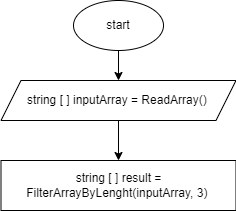

The diagram above was exported from draw.io. Its source (the exported page's mxGraphModel, read from the mxfile embedded in the PNG):
<mxGraphModel dx="791" dy="282" grid="1" gridSize="10" guides="1" tooltips="1" connect="1" arrows="1" fold="1" page="1" pageScale="1" pageWidth="850" pageHeight="1100" math="0" shadow="0">
  <root>
    <mxCell id="0" />
    <mxCell id="1" parent="0" />
    <mxCell id="4" value="" style="edgeStyle=none;html=1;" edge="1" parent="1" source="2" target="3">
      <mxGeometry relative="1" as="geometry" />
    </mxCell>
    <mxCell id="2" value="start" style="ellipse;whiteSpace=wrap;html=1;" vertex="1" parent="1">
      <mxGeometry x="170" y="40" width="90" height="50" as="geometry" />
    </mxCell>
    <mxCell id="6" value="" style="edgeStyle=none;html=1;" edge="1" parent="1" source="3" target="5">
      <mxGeometry relative="1" as="geometry" />
    </mxCell>
    <mxCell id="3" value="string [ ] inputArray = ReadArray()&amp;nbsp;" style="shape=parallelogram;perimeter=parallelogramPerimeter;whiteSpace=wrap;html=1;fixedSize=1;" vertex="1" parent="1">
      <mxGeometry x="97.5" y="120" width="235" height="40" as="geometry" />
    </mxCell>
    <mxCell id="5" value="string [ ] result = FilterArrayByLenght(inputArray, 3)&amp;nbsp;" style="whiteSpace=wrap;html=1;" vertex="1" parent="1">
      <mxGeometry x="97.5" y="200" width="235" height="50" as="geometry" />
    </mxCell>
  </root>
</mxGraphModel>